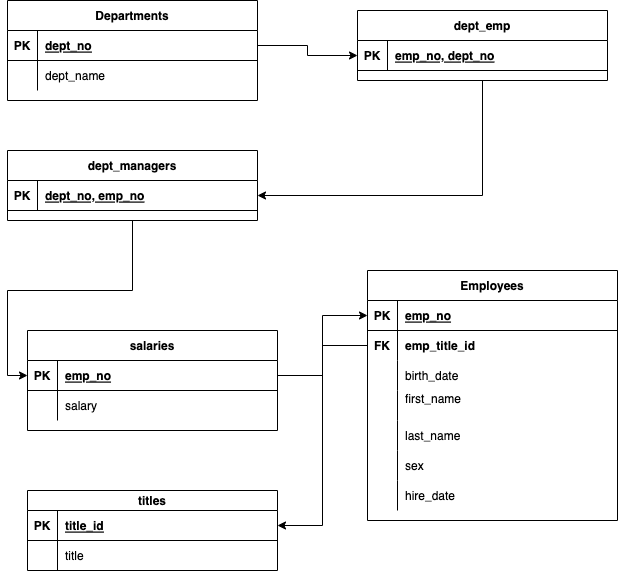

The diagram above was exported from draw.io. Its source (the exported page's mxGraphModel, read from the mxfile embedded in the PNG):
<mxGraphModel dx="747" dy="1550" grid="1" gridSize="10" guides="1" tooltips="1" connect="1" arrows="1" fold="1" page="1" pageScale="1" pageWidth="850" pageHeight="1100" math="0" shadow="0" extFonts="Permanent Marker^https://fonts.googleapis.com/css?family=Permanent+Marker">
  <root>
    <mxCell id="0" />
    <mxCell id="1" parent="0" />
    <mxCell id="C-vyLk0tnHw3VtMMgP7b-2" value="Employees" style="shape=table;startSize=30;container=1;collapsible=1;childLayout=tableLayout;fixedRows=1;rowLines=0;fontStyle=1;align=center;resizeLast=1;" parent="1" vertex="1">
      <mxGeometry x="490" y="240" width="250" height="250" as="geometry" />
    </mxCell>
    <mxCell id="C-vyLk0tnHw3VtMMgP7b-3" value="" style="shape=partialRectangle;collapsible=0;dropTarget=0;pointerEvents=0;fillColor=none;points=[[0,0.5],[1,0.5]];portConstraint=eastwest;top=0;left=0;right=0;bottom=1;" parent="C-vyLk0tnHw3VtMMgP7b-2" vertex="1">
      <mxGeometry y="30" width="250" height="30" as="geometry" />
    </mxCell>
    <mxCell id="C-vyLk0tnHw3VtMMgP7b-4" value="PK" style="shape=partialRectangle;overflow=hidden;connectable=0;fillColor=none;top=0;left=0;bottom=0;right=0;fontStyle=1;" parent="C-vyLk0tnHw3VtMMgP7b-3" vertex="1">
      <mxGeometry width="30" height="30" as="geometry">
        <mxRectangle width="30" height="30" as="alternateBounds" />
      </mxGeometry>
    </mxCell>
    <mxCell id="C-vyLk0tnHw3VtMMgP7b-5" value="emp_no" style="shape=partialRectangle;overflow=hidden;connectable=0;fillColor=none;top=0;left=0;bottom=0;right=0;align=left;spacingLeft=6;fontStyle=5;" parent="C-vyLk0tnHw3VtMMgP7b-3" vertex="1">
      <mxGeometry x="30" width="220" height="30" as="geometry">
        <mxRectangle width="220" height="30" as="alternateBounds" />
      </mxGeometry>
    </mxCell>
    <mxCell id="C-vyLk0tnHw3VtMMgP7b-6" value="" style="shape=partialRectangle;collapsible=0;dropTarget=0;pointerEvents=0;fillColor=none;points=[[0,0.5],[1,0.5]];portConstraint=eastwest;top=0;left=0;right=0;bottom=0;" parent="C-vyLk0tnHw3VtMMgP7b-2" vertex="1">
      <mxGeometry y="60" width="250" height="30" as="geometry" />
    </mxCell>
    <mxCell id="C-vyLk0tnHw3VtMMgP7b-7" value="FK" style="shape=partialRectangle;overflow=hidden;connectable=0;fillColor=none;top=0;left=0;bottom=0;right=0;fontStyle=1" parent="C-vyLk0tnHw3VtMMgP7b-6" vertex="1">
      <mxGeometry width="30" height="30" as="geometry">
        <mxRectangle width="30" height="30" as="alternateBounds" />
      </mxGeometry>
    </mxCell>
    <mxCell id="C-vyLk0tnHw3VtMMgP7b-8" value="emp_title_id" style="shape=partialRectangle;overflow=hidden;connectable=0;fillColor=none;top=0;left=0;bottom=0;right=0;align=left;spacingLeft=6;fontStyle=1" parent="C-vyLk0tnHw3VtMMgP7b-6" vertex="1">
      <mxGeometry x="30" width="220" height="30" as="geometry">
        <mxRectangle width="220" height="30" as="alternateBounds" />
      </mxGeometry>
    </mxCell>
    <mxCell id="C-vyLk0tnHw3VtMMgP7b-9" value="" style="shape=partialRectangle;collapsible=0;dropTarget=0;pointerEvents=0;fillColor=none;points=[[0,0.5],[1,0.5]];portConstraint=eastwest;top=0;left=0;right=0;bottom=0;" parent="C-vyLk0tnHw3VtMMgP7b-2" vertex="1">
      <mxGeometry y="90" width="250" height="30" as="geometry" />
    </mxCell>
    <mxCell id="C-vyLk0tnHw3VtMMgP7b-10" value="" style="shape=partialRectangle;overflow=hidden;connectable=0;fillColor=none;top=0;left=0;bottom=0;right=0;" parent="C-vyLk0tnHw3VtMMgP7b-9" vertex="1">
      <mxGeometry width="30" height="30" as="geometry">
        <mxRectangle width="30" height="30" as="alternateBounds" />
      </mxGeometry>
    </mxCell>
    <mxCell id="C-vyLk0tnHw3VtMMgP7b-11" value="birth_date" style="shape=partialRectangle;overflow=hidden;connectable=0;fillColor=none;top=0;left=0;bottom=0;right=0;align=left;spacingLeft=6;" parent="C-vyLk0tnHw3VtMMgP7b-9" vertex="1">
      <mxGeometry x="30" width="220" height="30" as="geometry">
        <mxRectangle width="220" height="30" as="alternateBounds" />
      </mxGeometry>
    </mxCell>
    <mxCell id="BQKGNGecC_mbxWUU3F-G-41" style="shape=partialRectangle;collapsible=0;dropTarget=0;pointerEvents=0;fillColor=none;points=[[0,0.5],[1,0.5]];portConstraint=eastwest;top=0;left=0;right=0;bottom=0;" parent="C-vyLk0tnHw3VtMMgP7b-2" vertex="1">
      <mxGeometry y="120" width="250" height="30" as="geometry" />
    </mxCell>
    <mxCell id="BQKGNGecC_mbxWUU3F-G-42" style="shape=partialRectangle;overflow=hidden;connectable=0;fillColor=none;top=0;left=0;bottom=0;right=0;" parent="BQKGNGecC_mbxWUU3F-G-41" vertex="1">
      <mxGeometry width="30" height="30" as="geometry">
        <mxRectangle width="30" height="30" as="alternateBounds" />
      </mxGeometry>
    </mxCell>
    <mxCell id="BQKGNGecC_mbxWUU3F-G-43" value="first_name&#10;" style="shape=partialRectangle;overflow=hidden;connectable=0;fillColor=none;top=0;left=0;bottom=0;right=0;align=left;spacingLeft=6;" parent="BQKGNGecC_mbxWUU3F-G-41" vertex="1">
      <mxGeometry x="30" width="220" height="30" as="geometry">
        <mxRectangle width="220" height="30" as="alternateBounds" />
      </mxGeometry>
    </mxCell>
    <mxCell id="BQKGNGecC_mbxWUU3F-G-38" style="shape=partialRectangle;collapsible=0;dropTarget=0;pointerEvents=0;fillColor=none;points=[[0,0.5],[1,0.5]];portConstraint=eastwest;top=0;left=0;right=0;bottom=0;" parent="C-vyLk0tnHw3VtMMgP7b-2" vertex="1">
      <mxGeometry y="150" width="250" height="30" as="geometry" />
    </mxCell>
    <mxCell id="BQKGNGecC_mbxWUU3F-G-39" style="shape=partialRectangle;overflow=hidden;connectable=0;fillColor=none;top=0;left=0;bottom=0;right=0;" parent="BQKGNGecC_mbxWUU3F-G-38" vertex="1">
      <mxGeometry width="30" height="30" as="geometry">
        <mxRectangle width="30" height="30" as="alternateBounds" />
      </mxGeometry>
    </mxCell>
    <mxCell id="BQKGNGecC_mbxWUU3F-G-40" value="last_name" style="shape=partialRectangle;overflow=hidden;connectable=0;fillColor=none;top=0;left=0;bottom=0;right=0;align=left;spacingLeft=6;" parent="BQKGNGecC_mbxWUU3F-G-38" vertex="1">
      <mxGeometry x="30" width="220" height="30" as="geometry">
        <mxRectangle width="220" height="30" as="alternateBounds" />
      </mxGeometry>
    </mxCell>
    <mxCell id="BQKGNGecC_mbxWUU3F-G-44" style="shape=partialRectangle;collapsible=0;dropTarget=0;pointerEvents=0;fillColor=none;points=[[0,0.5],[1,0.5]];portConstraint=eastwest;top=0;left=0;right=0;bottom=0;" parent="C-vyLk0tnHw3VtMMgP7b-2" vertex="1">
      <mxGeometry y="180" width="250" height="30" as="geometry" />
    </mxCell>
    <mxCell id="BQKGNGecC_mbxWUU3F-G-45" style="shape=partialRectangle;overflow=hidden;connectable=0;fillColor=none;top=0;left=0;bottom=0;right=0;" parent="BQKGNGecC_mbxWUU3F-G-44" vertex="1">
      <mxGeometry width="30" height="30" as="geometry">
        <mxRectangle width="30" height="30" as="alternateBounds" />
      </mxGeometry>
    </mxCell>
    <mxCell id="BQKGNGecC_mbxWUU3F-G-46" value="sex" style="shape=partialRectangle;overflow=hidden;connectable=0;fillColor=none;top=0;left=0;bottom=0;right=0;align=left;spacingLeft=6;" parent="BQKGNGecC_mbxWUU3F-G-44" vertex="1">
      <mxGeometry x="30" width="220" height="30" as="geometry">
        <mxRectangle width="220" height="30" as="alternateBounds" />
      </mxGeometry>
    </mxCell>
    <mxCell id="BQKGNGecC_mbxWUU3F-G-47" style="shape=partialRectangle;collapsible=0;dropTarget=0;pointerEvents=0;fillColor=none;points=[[0,0.5],[1,0.5]];portConstraint=eastwest;top=0;left=0;right=0;bottom=0;" parent="C-vyLk0tnHw3VtMMgP7b-2" vertex="1">
      <mxGeometry y="210" width="250" height="30" as="geometry" />
    </mxCell>
    <mxCell id="BQKGNGecC_mbxWUU3F-G-48" style="shape=partialRectangle;overflow=hidden;connectable=0;fillColor=none;top=0;left=0;bottom=0;right=0;" parent="BQKGNGecC_mbxWUU3F-G-47" vertex="1">
      <mxGeometry width="30" height="30" as="geometry">
        <mxRectangle width="30" height="30" as="alternateBounds" />
      </mxGeometry>
    </mxCell>
    <mxCell id="BQKGNGecC_mbxWUU3F-G-49" value="hire_date" style="shape=partialRectangle;overflow=hidden;connectable=0;fillColor=none;top=0;left=0;bottom=0;right=0;align=left;spacingLeft=6;" parent="BQKGNGecC_mbxWUU3F-G-47" vertex="1">
      <mxGeometry x="30" width="220" height="30" as="geometry">
        <mxRectangle width="220" height="30" as="alternateBounds" />
      </mxGeometry>
    </mxCell>
    <mxCell id="C-vyLk0tnHw3VtMMgP7b-23" value="Departments" style="shape=table;startSize=30;container=1;collapsible=1;childLayout=tableLayout;fixedRows=1;rowLines=0;fontStyle=1;align=center;resizeLast=1;" parent="1" vertex="1">
      <mxGeometry x="130" y="-30" width="250" height="100" as="geometry" />
    </mxCell>
    <mxCell id="C-vyLk0tnHw3VtMMgP7b-24" value="" style="shape=partialRectangle;collapsible=0;dropTarget=0;pointerEvents=0;fillColor=none;points=[[0,0.5],[1,0.5]];portConstraint=eastwest;top=0;left=0;right=0;bottom=1;" parent="C-vyLk0tnHw3VtMMgP7b-23" vertex="1">
      <mxGeometry y="30" width="250" height="30" as="geometry" />
    </mxCell>
    <mxCell id="C-vyLk0tnHw3VtMMgP7b-25" value="PK" style="shape=partialRectangle;overflow=hidden;connectable=0;fillColor=none;top=0;left=0;bottom=0;right=0;fontStyle=1;" parent="C-vyLk0tnHw3VtMMgP7b-24" vertex="1">
      <mxGeometry width="30" height="30" as="geometry">
        <mxRectangle width="30" height="30" as="alternateBounds" />
      </mxGeometry>
    </mxCell>
    <mxCell id="C-vyLk0tnHw3VtMMgP7b-26" value="dept_no" style="shape=partialRectangle;overflow=hidden;connectable=0;fillColor=none;top=0;left=0;bottom=0;right=0;align=left;spacingLeft=6;fontStyle=5;" parent="C-vyLk0tnHw3VtMMgP7b-24" vertex="1">
      <mxGeometry x="30" width="220" height="30" as="geometry">
        <mxRectangle width="220" height="30" as="alternateBounds" />
      </mxGeometry>
    </mxCell>
    <mxCell id="C-vyLk0tnHw3VtMMgP7b-27" value="" style="shape=partialRectangle;collapsible=0;dropTarget=0;pointerEvents=0;fillColor=none;points=[[0,0.5],[1,0.5]];portConstraint=eastwest;top=0;left=0;right=0;bottom=0;" parent="C-vyLk0tnHw3VtMMgP7b-23" vertex="1">
      <mxGeometry y="60" width="250" height="30" as="geometry" />
    </mxCell>
    <mxCell id="C-vyLk0tnHw3VtMMgP7b-28" value="" style="shape=partialRectangle;overflow=hidden;connectable=0;fillColor=none;top=0;left=0;bottom=0;right=0;" parent="C-vyLk0tnHw3VtMMgP7b-27" vertex="1">
      <mxGeometry width="30" height="30" as="geometry">
        <mxRectangle width="30" height="30" as="alternateBounds" />
      </mxGeometry>
    </mxCell>
    <mxCell id="C-vyLk0tnHw3VtMMgP7b-29" value="dept_name" style="shape=partialRectangle;overflow=hidden;connectable=0;fillColor=none;top=0;left=0;bottom=0;right=0;align=left;spacingLeft=6;fontStyle=0" parent="C-vyLk0tnHw3VtMMgP7b-27" vertex="1">
      <mxGeometry x="30" width="220" height="30" as="geometry">
        <mxRectangle width="220" height="30" as="alternateBounds" />
      </mxGeometry>
    </mxCell>
    <mxCell id="BQKGNGecC_mbxWUU3F-G-2" value="salaries" style="shape=table;startSize=30;container=1;collapsible=1;childLayout=tableLayout;fixedRows=1;rowLines=0;fontStyle=1;align=center;resizeLast=1;" parent="1" vertex="1">
      <mxGeometry x="150" y="300" width="250" height="100" as="geometry" />
    </mxCell>
    <mxCell id="BQKGNGecC_mbxWUU3F-G-3" value="" style="shape=partialRectangle;collapsible=0;dropTarget=0;pointerEvents=0;fillColor=none;points=[[0,0.5],[1,0.5]];portConstraint=eastwest;top=0;left=0;right=0;bottom=1;" parent="BQKGNGecC_mbxWUU3F-G-2" vertex="1">
      <mxGeometry y="30" width="250" height="30" as="geometry" />
    </mxCell>
    <mxCell id="BQKGNGecC_mbxWUU3F-G-4" value="PK" style="shape=partialRectangle;overflow=hidden;connectable=0;fillColor=none;top=0;left=0;bottom=0;right=0;fontStyle=1;" parent="BQKGNGecC_mbxWUU3F-G-3" vertex="1">
      <mxGeometry width="30" height="30" as="geometry">
        <mxRectangle width="30" height="30" as="alternateBounds" />
      </mxGeometry>
    </mxCell>
    <mxCell id="BQKGNGecC_mbxWUU3F-G-5" value="emp_no" style="shape=partialRectangle;overflow=hidden;connectable=0;fillColor=none;top=0;left=0;bottom=0;right=0;align=left;spacingLeft=6;fontStyle=5;" parent="BQKGNGecC_mbxWUU3F-G-3" vertex="1">
      <mxGeometry x="30" width="220" height="30" as="geometry">
        <mxRectangle width="220" height="30" as="alternateBounds" />
      </mxGeometry>
    </mxCell>
    <mxCell id="BQKGNGecC_mbxWUU3F-G-6" value="" style="shape=partialRectangle;collapsible=0;dropTarget=0;pointerEvents=0;fillColor=none;points=[[0,0.5],[1,0.5]];portConstraint=eastwest;top=0;left=0;right=0;bottom=0;" parent="BQKGNGecC_mbxWUU3F-G-2" vertex="1">
      <mxGeometry y="60" width="250" height="30" as="geometry" />
    </mxCell>
    <mxCell id="BQKGNGecC_mbxWUU3F-G-7" value="" style="shape=partialRectangle;overflow=hidden;connectable=0;fillColor=none;top=0;left=0;bottom=0;right=0;" parent="BQKGNGecC_mbxWUU3F-G-6" vertex="1">
      <mxGeometry width="30" height="30" as="geometry">
        <mxRectangle width="30" height="30" as="alternateBounds" />
      </mxGeometry>
    </mxCell>
    <mxCell id="BQKGNGecC_mbxWUU3F-G-8" value="salary" style="shape=partialRectangle;overflow=hidden;connectable=0;fillColor=none;top=0;left=0;bottom=0;right=0;align=left;spacingLeft=6;" parent="BQKGNGecC_mbxWUU3F-G-6" vertex="1">
      <mxGeometry x="30" width="220" height="30" as="geometry">
        <mxRectangle width="220" height="30" as="alternateBounds" />
      </mxGeometry>
    </mxCell>
    <mxCell id="ToRo2RXjMUE-Bv4lWzLJ-3" style="edgeStyle=orthogonalEdgeStyle;rounded=0;orthogonalLoop=1;jettySize=auto;html=1;exitX=0.5;exitY=1;exitDx=0;exitDy=0;entryX=1;entryY=0.5;entryDx=0;entryDy=0;" edge="1" parent="1" source="BQKGNGecC_mbxWUU3F-G-9" target="BQKGNGecC_mbxWUU3F-G-26">
      <mxGeometry relative="1" as="geometry" />
    </mxCell>
    <mxCell id="BQKGNGecC_mbxWUU3F-G-9" value="dept_emp" style="shape=table;startSize=30;container=1;collapsible=1;childLayout=tableLayout;fixedRows=1;rowLines=0;fontStyle=1;align=center;resizeLast=1;" parent="1" vertex="1">
      <mxGeometry x="480" y="-20" width="250" height="70" as="geometry">
        <mxRectangle x="480" y="-20" width="90" height="30" as="alternateBounds" />
      </mxGeometry>
    </mxCell>
    <mxCell id="BQKGNGecC_mbxWUU3F-G-10" value="" style="shape=partialRectangle;collapsible=0;dropTarget=0;pointerEvents=0;fillColor=none;points=[[0,0.5],[1,0.5]];portConstraint=eastwest;top=0;left=0;right=0;bottom=1;" parent="BQKGNGecC_mbxWUU3F-G-9" vertex="1">
      <mxGeometry y="30" width="250" height="30" as="geometry" />
    </mxCell>
    <mxCell id="BQKGNGecC_mbxWUU3F-G-11" value="PK" style="shape=partialRectangle;overflow=hidden;connectable=0;fillColor=none;top=0;left=0;bottom=0;right=0;fontStyle=1;" parent="BQKGNGecC_mbxWUU3F-G-10" vertex="1">
      <mxGeometry width="30" height="30" as="geometry">
        <mxRectangle width="30" height="30" as="alternateBounds" />
      </mxGeometry>
    </mxCell>
    <mxCell id="BQKGNGecC_mbxWUU3F-G-12" value="emp_no, dept_no" style="shape=partialRectangle;overflow=hidden;connectable=0;fillColor=none;top=0;left=0;bottom=0;right=0;align=left;spacingLeft=6;fontStyle=5;" parent="BQKGNGecC_mbxWUU3F-G-10" vertex="1">
      <mxGeometry x="30" width="220" height="30" as="geometry">
        <mxRectangle width="220" height="30" as="alternateBounds" />
      </mxGeometry>
    </mxCell>
    <mxCell id="BQKGNGecC_mbxWUU3F-G-21" style="edgeStyle=orthogonalEdgeStyle;rounded=0;orthogonalLoop=1;jettySize=auto;html=1;exitX=1;exitY=0.5;exitDx=0;exitDy=0;entryX=0;entryY=0.5;entryDx=0;entryDy=0;" parent="1" source="C-vyLk0tnHw3VtMMgP7b-24" target="BQKGNGecC_mbxWUU3F-G-13" edge="1">
      <mxGeometry relative="1" as="geometry" />
    </mxCell>
    <mxCell id="BQKGNGecC_mbxWUU3F-G-74" style="edgeStyle=orthogonalEdgeStyle;rounded=0;orthogonalLoop=1;jettySize=auto;html=1;exitX=0.5;exitY=1;exitDx=0;exitDy=0;entryX=0;entryY=0.5;entryDx=0;entryDy=0;" parent="1" source="BQKGNGecC_mbxWUU3F-G-25" target="BQKGNGecC_mbxWUU3F-G-3" edge="1">
      <mxGeometry relative="1" as="geometry" />
    </mxCell>
    <mxCell id="BQKGNGecC_mbxWUU3F-G-25" value="dept_managers" style="shape=table;startSize=30;container=1;collapsible=1;childLayout=tableLayout;fixedRows=1;rowLines=0;fontStyle=1;align=center;resizeLast=1;" parent="1" vertex="1">
      <mxGeometry x="130" y="120" width="250" height="70" as="geometry" />
    </mxCell>
    <mxCell id="BQKGNGecC_mbxWUU3F-G-26" value="" style="shape=partialRectangle;collapsible=0;dropTarget=0;pointerEvents=0;fillColor=none;points=[[0,0.5],[1,0.5]];portConstraint=eastwest;top=0;left=0;right=0;bottom=1;" parent="BQKGNGecC_mbxWUU3F-G-25" vertex="1">
      <mxGeometry y="30" width="250" height="30" as="geometry" />
    </mxCell>
    <mxCell id="BQKGNGecC_mbxWUU3F-G-27" value="PK" style="shape=partialRectangle;overflow=hidden;connectable=0;fillColor=none;top=0;left=0;bottom=0;right=0;fontStyle=1;" parent="BQKGNGecC_mbxWUU3F-G-26" vertex="1">
      <mxGeometry width="30" height="30" as="geometry">
        <mxRectangle width="30" height="30" as="alternateBounds" />
      </mxGeometry>
    </mxCell>
    <mxCell id="BQKGNGecC_mbxWUU3F-G-28" value="dept_no, emp_no" style="shape=partialRectangle;overflow=hidden;connectable=0;fillColor=none;top=0;left=0;bottom=0;right=0;align=left;spacingLeft=6;fontStyle=5;" parent="BQKGNGecC_mbxWUU3F-G-26" vertex="1">
      <mxGeometry x="30" width="220" height="30" as="geometry">
        <mxRectangle width="220" height="30" as="alternateBounds" />
      </mxGeometry>
    </mxCell>
    <mxCell id="BQKGNGecC_mbxWUU3F-G-60" value="titles" style="shape=table;startSize=20;container=1;collapsible=1;childLayout=tableLayout;fixedRows=1;rowLines=0;fontStyle=1;align=center;resizeLast=1;" parent="1" vertex="1">
      <mxGeometry x="150" y="460" width="250" height="80" as="geometry" />
    </mxCell>
    <mxCell id="BQKGNGecC_mbxWUU3F-G-61" value="" style="shape=partialRectangle;collapsible=0;dropTarget=0;pointerEvents=0;fillColor=none;points=[[0,0.5],[1,0.5]];portConstraint=eastwest;top=0;left=0;right=0;bottom=1;" parent="BQKGNGecC_mbxWUU3F-G-60" vertex="1">
      <mxGeometry y="20" width="250" height="30" as="geometry" />
    </mxCell>
    <mxCell id="BQKGNGecC_mbxWUU3F-G-62" value="PK" style="shape=partialRectangle;overflow=hidden;connectable=0;fillColor=none;top=0;left=0;bottom=0;right=0;fontStyle=1;" parent="BQKGNGecC_mbxWUU3F-G-61" vertex="1">
      <mxGeometry width="30" height="30" as="geometry">
        <mxRectangle width="30" height="30" as="alternateBounds" />
      </mxGeometry>
    </mxCell>
    <mxCell id="BQKGNGecC_mbxWUU3F-G-63" value="title_id" style="shape=partialRectangle;overflow=hidden;connectable=0;fillColor=none;top=0;left=0;bottom=0;right=0;align=left;spacingLeft=6;fontStyle=5;" parent="BQKGNGecC_mbxWUU3F-G-61" vertex="1">
      <mxGeometry x="30" width="220" height="30" as="geometry">
        <mxRectangle width="220" height="30" as="alternateBounds" />
      </mxGeometry>
    </mxCell>
    <mxCell id="BQKGNGecC_mbxWUU3F-G-64" value="" style="shape=partialRectangle;collapsible=0;dropTarget=0;pointerEvents=0;fillColor=none;points=[[0,0.5],[1,0.5]];portConstraint=eastwest;top=0;left=0;right=0;bottom=0;" parent="BQKGNGecC_mbxWUU3F-G-60" vertex="1">
      <mxGeometry y="50" width="250" height="30" as="geometry" />
    </mxCell>
    <mxCell id="BQKGNGecC_mbxWUU3F-G-65" value="" style="shape=partialRectangle;overflow=hidden;connectable=0;fillColor=none;top=0;left=0;bottom=0;right=0;" parent="BQKGNGecC_mbxWUU3F-G-64" vertex="1">
      <mxGeometry width="30" height="30" as="geometry">
        <mxRectangle width="30" height="30" as="alternateBounds" />
      </mxGeometry>
    </mxCell>
    <mxCell id="BQKGNGecC_mbxWUU3F-G-66" value="title" style="shape=partialRectangle;overflow=hidden;connectable=0;fillColor=none;top=0;left=0;bottom=0;right=0;align=left;spacingLeft=6;" parent="BQKGNGecC_mbxWUU3F-G-64" vertex="1">
      <mxGeometry x="30" width="220" height="30" as="geometry">
        <mxRectangle width="220" height="30" as="alternateBounds" />
      </mxGeometry>
    </mxCell>
    <mxCell id="BQKGNGecC_mbxWUU3F-G-72" style="edgeStyle=orthogonalEdgeStyle;rounded=0;orthogonalLoop=1;jettySize=auto;html=1;exitX=0;exitY=0.5;exitDx=0;exitDy=0;entryX=1;entryY=0.5;entryDx=0;entryDy=0;" parent="1" source="BQKGNGecC_mbxWUU3F-G-10" target="BQKGNGecC_mbxWUU3F-G-29" edge="1">
      <mxGeometry relative="1" as="geometry" />
    </mxCell>
    <mxCell id="BQKGNGecC_mbxWUU3F-G-75" style="edgeStyle=orthogonalEdgeStyle;rounded=0;orthogonalLoop=1;jettySize=auto;html=1;exitX=1;exitY=0.5;exitDx=0;exitDy=0;entryX=0;entryY=0.5;entryDx=0;entryDy=0;" parent="1" source="BQKGNGecC_mbxWUU3F-G-3" target="C-vyLk0tnHw3VtMMgP7b-3" edge="1">
      <mxGeometry relative="1" as="geometry" />
    </mxCell>
    <mxCell id="ToRo2RXjMUE-Bv4lWzLJ-1" style="edgeStyle=orthogonalEdgeStyle;rounded=0;orthogonalLoop=1;jettySize=auto;html=1;exitX=1;exitY=0.5;exitDx=0;exitDy=0;" edge="1" parent="1" source="C-vyLk0tnHw3VtMMgP7b-24" target="BQKGNGecC_mbxWUU3F-G-10">
      <mxGeometry relative="1" as="geometry" />
    </mxCell>
    <mxCell id="ToRo2RXjMUE-Bv4lWzLJ-2" style="edgeStyle=orthogonalEdgeStyle;rounded=0;orthogonalLoop=1;jettySize=auto;html=1;exitX=0;exitY=0.5;exitDx=0;exitDy=0;entryX=1;entryY=0.5;entryDx=0;entryDy=0;" edge="1" parent="1" source="C-vyLk0tnHw3VtMMgP7b-6" target="BQKGNGecC_mbxWUU3F-G-61">
      <mxGeometry relative="1" as="geometry" />
    </mxCell>
  </root>
</mxGraphModel>